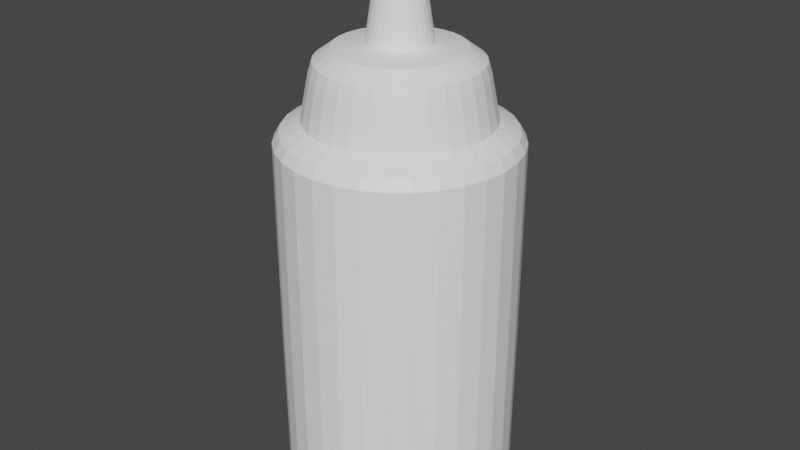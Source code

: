 # Source: BoteCrema.blend  (saved by Blender 2.81.16; exported with 4.5.12 LTS)
import bpy
from mathutils import Matrix  # noqa: F401  (used for matrix-valued properties, if any)

bpy.ops.wm.read_factory_settings(use_empty=True)
scene = bpy.context.scene
scene.name = 'Scene'

# ---- materials (node trees are filled in below, after node groups)
mat_material_002 = bpy.data.materials.new('Material.002')
mat_material_002.use_transparent_shadow = False

# ---- material node trees
mat_material_002.use_nodes = True; mat_material_002.node_tree.nodes.clear()
_N = mat_material_002.node_tree.nodes; _L = mat_material_002.node_tree.links
n0 = _N.new('ShaderNodeOutputMaterial'); n0.name = 'Material Output'; n0.location = (300, 300)
n1 = _N.new('ShaderNodeBsdfPrincipled'); n1.name = 'Principled BSDF'; n1.location = (10, 300)
n1.distribution = 'GGX'
n1.subsurface_method = 'BURLEY'
n1.inputs[0].default_value = (1.0, 1.0, 1.0, 1.0)
n1.inputs[3].default_value = 1.45
n1.inputs[27].default_value = (0.0, 0.0, 0.0, 1.0)
n1.inputs[28].default_value = 1.0
_L.new(n1.outputs[0], n0.inputs[0])
n0.is_active_output = True

# ---- world
world_world = bpy.data.worlds.new('World'); scene.world = world_world
world_world.use_nodes = True; world_world.node_tree.nodes.clear()
_N = world_world.node_tree.nodes; _L = world_world.node_tree.links
n0 = _N.new('ShaderNodeOutputWorld'); n0.name = 'World Output'; n0.location = (300, 300)
n1 = _N.new('ShaderNodeBackground'); n1.name = 'Background'; n1.location = (10, 300)
n1.inputs[0].default_value = (0.05088, 0.05088, 0.05088, 1.0)
_L.new(n1.outputs[0], n0.inputs[0])
n0.is_active_output = True
world_world.color = (0.05088, 0.05088, 0.05088)
world_world.use_sun_shadow = False
world_world.sun_shadow_jitter_overblur = 0.0

# ---- meshes
me_cylinder = bpy.data.meshes.new('Cylinder')
me_cylinder.from_pydata([(5.007e-08, 0.4127, -0.2065), (4.988e-08, 0.4144, 0.5635), (0.08052, 0.4048, -0.2065), (0.08084, 0.4064, 0.5635), (0.158, 0.3813, -0.2065), (0.1586, 0.3828, 0.5635), (0.2293, 0.3432, -0.2065), (0.2302, 0.3445, 0.5635), (0.2919, 0.2919, -0.2065), (0.293, 0.293, 0.5635), (0.3432, 0.2293, -0.2065), (0.3445, 0.2302, 0.5635), (0.3813, 0.158, -0.2065), (0.3828, 0.1586, 0.5635), (0.4048, 0.08052, -0.2065), (0.4064, 0.08084, 0.5635), (0.4127, 2.124e-07, -0.2065), (0.4144, 2.121e-07, 0.5635), (0.4048, -0.08052, -0.2065), (0.4064, -0.08084, 0.5635), (0.3813, -0.158, -0.2065), (0.3828, -0.1586, 0.5635), (0.3432, -0.2293, -0.2065), (0.3445, -0.2302, 0.5635), (0.2919, -0.2919, -0.2065), (0.293, -0.293, 0.5635), (0.2293, -0.3432, -0.2065), (0.2302, -0.3445, 0.5635), (0.158, -0.3813, -0.2065), (0.1586, -0.3828, 0.5635), (0.08052, -0.4048, -0.2065), (0.08084, -0.4064, 0.5635), (-8.442e-08, -0.4127, -0.2065), (-8.513e-08, -0.4144, 0.5635), (-0.08052, -0.4048, -0.2065), (-0.08084, -0.4064, 0.5635), (-0.158, -0.3813, -0.2065), (-0.1586, -0.3828, 0.5635), (-0.2293, -0.3432, -0.2065), (-0.2302, -0.3445, 0.5635), (-0.2919, -0.2919, -0.2065), (-0.293, -0.293, 0.5635), (-0.3432, -0.2293, -0.2065), (-0.3445, -0.2302, 0.5635), (-0.3813, -0.158, -0.2065), (-0.3828, -0.1586, 0.5635), (-0.4048, -0.08052, -0.2065), (-0.4064, -0.08084, 0.5635), (-0.4127, 5.798e-07, -0.2065), (-0.4144, 5.809e-07, 0.5635), (-0.4048, 0.08052, -0.2065), (-0.4064, 0.08084, 0.5635), (-0.3813, 0.158, -0.2065), (-0.3828, 0.1586, 0.5635), (-0.3432, 0.2293, -0.2065), (-0.3445, 0.2302, 0.5635), (-0.2919, 0.2919, -0.2065), (-0.293, 0.293, 0.5635), (-0.2293, 0.3432, -0.2065), (-0.2302, 0.3445, 0.5635), (-0.158, 0.3813, -0.2065), (-0.1586, 0.3828, 0.5635), (-0.08052, 0.4048, -0.2065), (-0.08084, 0.4064, 0.5635), (7.757e-08, 0.4089, -0.6676), (0.07977, 0.4011, -0.6676), (0.1565, 0.3778, -0.6676), (0.2272, 0.34, -0.6676), (0.2891, 0.2891, -0.6676), (0.34, 0.2272, -0.6676), (0.3778, 0.1565, -0.6676), (0.4011, 0.07977, -0.6676), (0.4089, 2.132e-07, -0.6676), (0.4011, -0.07977, -0.6676), (0.3778, -0.1565, -0.6676), (0.34, -0.2272, -0.6676), (0.2891, -0.2891, -0.6676), (0.2272, -0.34, -0.6676), (0.1565, -0.3778, -0.6676), (0.07977, -0.4011, -0.6676), (-5.567e-08, -0.4089, -0.6676), (-0.07977, -0.4011, -0.6676), (-0.1565, -0.3778, -0.6676), (-0.2272, -0.34, -0.6676), (-0.2891, -0.2891, -0.6676), (-0.34, -0.2272, -0.6676), (-0.3778, -0.1565, -0.6676), (-0.4011, -0.07977, -0.6676), (-0.4089, 5.772e-07, -0.6676), (-0.4011, 0.07978, -0.6676), (-0.3778, 0.1565, -0.6676), (-0.34, 0.2272, -0.6676), (-0.2891, 0.2891, -0.6676), (-0.2272, 0.34, -0.6676), (-0.1565, 0.3778, -0.6676), (-0.07977, 0.4011, -0.6676), (8.914e-08, 0.3272, -0.7451), (0.06383, 0.3209, -0.7451), (0.1252, 0.3023, -0.7451), (0.1818, 0.272, -0.7451), (0.2313, 0.2313, -0.7451), (0.272, 0.1818, -0.7451), (0.3023, 0.1252, -0.7451), (0.3209, 0.06383, -0.7451), (0.3272, 2.304e-07, -0.7451), (0.3209, -0.06383, -0.7451), (0.3023, -0.1252, -0.7451), (0.272, -0.1818, -0.7451), (0.2313, -0.2313, -0.7451), (0.1818, -0.272, -0.7451), (0.1252, -0.3023, -0.7451), (0.06383, -0.3209, -0.7451), (-1.746e-08, -0.3272, -0.7451), (-0.06383, -0.3209, -0.7451), (-0.1252, -0.3023, -0.7451), (-0.1818, -0.272, -0.7451), (-0.2313, -0.2313, -0.7451), (-0.272, -0.1818, -0.7451), (-0.3023, -0.1252, -0.7451), (-0.3209, -0.06383, -0.7451), (-0.3272, 5.216e-07, -0.7451), (-0.3209, 0.06383, -0.7451), (-0.3023, 0.1252, -0.7451), (-0.272, 0.1818, -0.7451), (-0.2313, 0.2313, -0.7451), (-0.1818, 0.272, -0.7451), (-0.1252, 0.3023, -0.7451), (-0.06383, 0.3209, -0.7451), (0.06277, 0.3156, 0.6369), (6.255e-08, 0.3218, 0.6369), (0.1231, 0.2973, 0.6369), (0.1788, 0.2675, 0.6369), (0.2275, 0.2275, 0.6369), (0.2675, 0.1788, 0.6369), (0.2973, 0.1231, 0.6369), (0.3156, 0.06277, 0.6369), (0.3218, 2.322e-07, 0.6369), (0.3156, -0.06277, 0.6369), (0.2973, -0.1231, 0.6369), (0.2675, -0.1788, 0.6369), (0.2275, -0.2275, 0.6369), (0.1788, -0.2675, 0.6369), (0.1231, -0.2973, 0.6369), (0.06277, -0.3156, 0.6369), (-4.229e-08, -0.3218, 0.6369), (-0.06277, -0.3156, 0.6369), (-0.1231, -0.2973, 0.6369), (-0.1788, -0.2675, 0.6369), (-0.2275, -0.2275, 0.6369), (-0.2675, -0.1788, 0.6369), (-0.2973, -0.1231, 0.6369), (-0.3156, -0.06277, 0.6369), (-0.3218, 5.186e-07, 0.6369), (-0.3156, 0.06277, 0.6369), (-0.2973, 0.1231, 0.6369), (-0.2675, 0.1788, 0.6369), (-0.2275, 0.2275, 0.6369), (-0.1788, 0.2675, 0.6369), (-0.1231, 0.2973, 0.6369), (-0.06277, 0.3156, 0.6369), (0.05684, 0.2858, 0.7924), (7.096e-08, 0.2914, 0.7924), (0.1115, 0.2692, 0.7924), (0.1619, 0.2423, 0.7924), (0.206, 0.206, 0.7924), (0.2423, 0.1619, 0.7924), (0.2692, 0.1115, 0.7924), (0.2858, 0.05684, 0.7924), (0.2914, 2.395e-07, 0.7924), (0.2858, -0.05684, 0.7924), (0.2692, -0.1115, 0.7924), (0.2423, -0.1619, 0.7924), (0.206, -0.206, 0.7924), (0.1619, -0.2423, 0.7924), (0.1115, -0.2692, 0.7924), (0.05684, -0.2858, 0.7924), (-2.398e-08, -0.2914, 0.7924), (-0.05684, -0.2858, 0.7924), (-0.1115, -0.2692, 0.7924), (-0.1619, -0.2423, 0.7924), (-0.206, -0.206, 0.7924), (-0.2423, -0.1619, 0.7924), (-0.2692, -0.1115, 0.7924), (-0.2858, -0.05684, 0.7924), (-0.2914, 4.988e-07, 0.7924), (-0.2858, 0.05684, 0.7924), (-0.2692, 0.1115, 0.7924), (-0.2423, 0.1619, 0.7924), (-0.206, 0.206, 0.7924), (-0.1619, 0.2423, 0.7924), (-0.1115, 0.2692, 0.7924), (-0.05684, 0.2858, 0.7924), (0.04307, 0.2166, 0.875), (9.441e-08, 0.2208, 0.875), (0.08449, 0.204, 0.875), (0.1227, 0.1836, 0.875), (0.1561, 0.1561, 0.875), (0.1836, 0.1227, 0.875), (0.204, 0.08449, 0.875), (0.2166, 0.04308, 0.875), (0.2208, 2.576e-07, 0.875), (0.2166, -0.04307, 0.875), (0.204, -0.08449, 0.875), (0.1836, -0.1227, 0.875), (0.1561, -0.1561, 0.875), (0.1227, -0.1836, 0.875), (0.08449, -0.204, 0.875), (0.04307, -0.2166, 0.875), (2.247e-08, -0.2208, 0.875), (-0.04307, -0.2166, 0.875), (-0.08449, -0.204, 0.875), (-0.1227, -0.1836, 0.875), (-0.1561, -0.1561, 0.875), (-0.1836, -0.1227, 0.875), (-0.204, -0.08449, 0.875), (-0.2166, -0.04307, 0.875), (-0.2208, 4.541e-07, 0.875), (-0.2166, 0.04308, 0.875), (-0.204, 0.08449, 0.875), (-0.1836, 0.1227, 0.875), (-0.1561, 0.1561, 0.875), (-0.1227, 0.1836, 0.875), (-0.08449, 0.204, 0.875), (-0.04307, 0.2166, 0.875), (0.0766, 0.3851, 0.6002), (0.1503, 0.3628, 0.6002), (0.3628, -0.1503, 0.6002), (0.3265, -0.2181, 0.6002), (-0.2181, -0.3265, 0.6002), (-0.2776, -0.2776, 0.6002), (-0.2776, 0.2776, 0.6002), (-0.2181, 0.3265, 0.6002), (0.3628, 0.1503, 0.6002), (0.3851, 0.0766, 0.6002), (0.0766, -0.3851, 0.6002), (-7.384e-08, -0.3926, 0.6002), (-0.3926, 5.659e-07, 0.6002), (-0.3851, 0.0766, 0.6002), (0.2181, 0.3265, 0.6002), (0.2776, -0.2776, 0.6002), (-0.3265, -0.2181, 0.6002), (-0.1503, 0.3628, 0.6002), (0.3926, 2.164e-07, 0.6002), (-0.0766, -0.3851, 0.6002), (-0.3628, 0.1503, 0.6002), (0.2776, 0.2776, 0.6002), (0.2181, -0.3265, 0.6002), (-0.3628, -0.1503, 0.6002), (-0.0766, 0.3851, 0.6002), (0.3851, -0.0766, 0.6002), (-0.1503, -0.3628, 0.6002), (-0.3265, 0.2181, 0.6002), (0.3265, 0.2181, 0.6002), (0.1503, -0.3628, 0.6002), (-0.3851, -0.0766, 0.6002), (5.41e-08, 0.3926, 0.6002), (-0.2732, 0.05434, 0.8337), (-0.2573, 0.1066, 0.8337), (0.1969, -0.1969, 0.8337), (0.1547, -0.2316, 0.8337), (-0.2316, 0.1547, 0.8337), (0.1066, -0.2573, 0.8337), (8.107e-08, 0.2785, 0.8337), (0.05434, 0.2732, 0.8337), (-0.1969, 0.1969, 0.8337), (0.05434, -0.2732, 0.8337), (0.1066, 0.2573, 0.8337), (-0.1547, 0.2316, 0.8337), (-9.681e-09, -0.2785, 0.8337), (0.1547, 0.2316, 0.8337), (-0.1066, 0.2573, 0.8337), (-0.05434, -0.2732, 0.8337), (0.1969, 0.1969, 0.8337), (-0.05434, 0.2732, 0.8337), (-0.1066, -0.2573, 0.8337), (0.2316, 0.1547, 0.8337), (-0.1547, -0.2316, 0.8337), (0.2573, 0.1066, 0.8337), (-0.1969, -0.1969, 0.8337), (0.2732, 0.05434, 0.8337), (-0.2316, -0.1547, 0.8337), (0.2785, 2.428e-07, 0.8337), (-0.2573, -0.1066, 0.8337), (0.2732, -0.05434, 0.8337), (-0.2732, -0.05434, 0.8337), (0.2573, -0.1066, 0.8337), (-0.2785, 4.907e-07, 0.8337), (0.2316, -0.1547, 0.8337), (0.02163, 0.1088, 0.8901), (1.071e-07, 0.1109, 0.8901), (0.04243, 0.1024, 0.8901), (0.0616, 0.0922, 0.8901), (0.07841, 0.07841, 0.8901), (0.0922, 0.0616, 0.8901), (0.1024, 0.04243, 0.8901), (0.1088, 0.02163, 0.8901), (0.1109, 2.896e-07, 0.8901), (0.1088, -0.02163, 0.8901), (0.1024, -0.04243, 0.8901), (0.0922, -0.0616, 0.8901), (0.07841, -0.07841, 0.8901), (0.0616, -0.0922, 0.8901), (0.04243, -0.1024, 0.8901), (0.02163, -0.1088, 0.8901), (7.095e-08, -0.1109, 0.8901), (-0.02163, -0.1088, 0.8901), (-0.04243, -0.1024, 0.8901), (-0.0616, -0.0922, 0.8901), (-0.07841, -0.07841, 0.8901), (-0.0922, -0.0616, 0.8901), (-0.1024, -0.04243, 0.8901), (-0.1088, -0.02163, 0.8901), (-0.1109, 3.883e-07, 0.8901), (-0.1088, 0.02163, 0.8901), (-0.1024, 0.04243, 0.8901), (-0.0922, 0.0616, 0.8901), (-0.07841, 0.07841, 0.8901), (-0.0616, 0.0922, 0.8901), (-0.04243, 0.1024, 0.8901), (-0.02163, 0.1088, 0.8901), (0.01216, 0.06111, 1.214), (-2.92e-08, 0.06231, 1.214), (0.02384, 0.05757, 1.214), (0.03462, 0.05181, 1.214), (0.04406, 0.04406, 1.214), (0.05181, 0.03462, 1.214), (0.05757, 0.02384, 1.214), (0.06111, 0.01216, 1.214), (0.06231, 3.02e-07, 1.214), (0.06111, -0.01216, 1.214), (0.05757, -0.02384, 1.214), (0.05181, -0.03462, 1.214), (0.04406, -0.04406, 1.214), (0.03462, -0.05181, 1.214), (0.02384, -0.05756, 1.214), (0.01216, -0.06111, 1.214), (-4.95e-08, -0.06231, 1.214), (-0.01216, -0.06111, 1.214), (-0.02384, -0.05756, 1.214), (-0.03462, -0.05181, 1.214), (-0.04406, -0.04406, 1.214), (-0.05181, -0.03462, 1.214), (-0.05757, -0.02384, 1.214), (-0.06111, -0.01216, 1.214), (-0.06231, 3.575e-07, 1.214), (-0.06111, 0.01216, 1.214), (-0.05757, 0.02384, 1.214), (-0.05181, 0.03462, 1.214), (-0.04406, 0.04406, 1.214), (-0.03462, 0.05181, 1.214), (-0.02384, 0.05757, 1.214), (-0.01216, 0.06111, 1.214), (0.009198, 0.04624, 1.241), (-1.944e-08, 0.04715, 1.241), (0.01804, 0.04356, 1.241), (0.02619, 0.0392, 1.241), (0.03334, 0.03334, 1.241), (0.0392, 0.02619, 1.241), (0.04356, 0.01804, 1.241), (0.04624, 0.009198, 1.241), (0.04715, 3.052e-07, 1.241), (0.04624, -0.009197, 1.241), (0.04356, -0.01804, 1.241), (0.0392, -0.02619, 1.241), (0.03334, -0.03334, 1.241), (0.02619, -0.0392, 1.241), (0.01804, -0.04356, 1.241), (0.009198, -0.04624, 1.241), (-3.481e-08, -0.04715, 1.241), (-0.009198, -0.04624, 1.241), (-0.01804, -0.04356, 1.241), (-0.02619, -0.0392, 1.241), (-0.03334, -0.03334, 1.241), (-0.0392, -0.02619, 1.241), (-0.04356, -0.01804, 1.241), (-0.04624, -0.009197, 1.241), (-0.04715, 3.472e-07, 1.241), (-0.04624, 0.009198, 1.241), (-0.04356, 0.01804, 1.241), (-0.0392, 0.02619, 1.241), (-0.03334, 0.03334, 1.241), (-0.02619, 0.0392, 1.241), (-0.01804, 0.04356, 1.241), (-0.009198, 0.04624, 1.241), (0.00285, 0.01433, 1.241), (-1.58e-08, 0.01461, 1.241), (0.005591, 0.0135, 1.241), (0.008117, 0.01215, 1.241), (0.01033, 0.01033, 1.241), (0.01215, 0.008117, 1.241), (0.0135, 0.005591, 1.241), (0.01433, 0.00285, 1.241), (0.01461, 3.126e-07, 1.241), (0.01433, -0.00285, 1.241), (0.0135, -0.00559, 1.241), (0.01215, -0.008116, 1.241), (0.01033, -0.01033, 1.241), (0.008117, -0.01215, 1.241), (0.005591, -0.0135, 1.241), (0.00285, -0.01433, 1.241), (-2.056e-08, -0.01461, 1.241), (-0.00285, -0.01433, 1.241), (-0.005591, -0.0135, 1.241), (-0.008117, -0.01215, 1.241), (-0.01033, -0.01033, 1.241), (-0.01215, -0.008116, 1.241), (-0.0135, -0.00559, 1.241), (-0.01433, -0.00285, 1.241), (-0.01461, 3.256e-07, 1.241), (-0.01433, 0.00285, 1.241), (-0.0135, 0.005591, 1.241), (-0.01215, 0.008117, 1.241), (-0.01033, 0.01033, 1.241), (-0.008117, 0.01215, 1.241), (-0.005591, 0.0135, 1.241), (-0.00285, 0.01433, 1.241)], [], [(0, 1, 3, 2), (2, 3, 5, 4), (4, 5, 7, 6), (6, 7, 9, 8), (8, 9, 11, 10), (10, 11, 13, 12), (12, 13, 15, 14), (14, 15, 17, 16), (16, 17, 19, 18), (18, 19, 21, 20), (20, 21, 23, 22), (22, 23, 25, 24), (24, 25, 27, 26), (26, 27, 29, 28), (28, 29, 31, 30), (30, 31, 33, 32), (32, 33, 35, 34), (34, 35, 37, 36), (36, 37, 39, 38), (38, 39, 41, 40), (40, 41, 43, 42), (42, 43, 45, 44), (44, 45, 47, 46), (46, 47, 49, 48), (48, 49, 51, 50), (50, 51, 53, 52), (52, 53, 55, 54), (54, 55, 57, 56), (56, 57, 59, 58), (58, 59, 61, 60), (225, 224, 128, 130), (60, 61, 63, 62), (62, 63, 1, 0), (38, 40, 84, 83), (93, 94, 126, 125), (56, 58, 93, 92), (12, 14, 71, 70), (30, 32, 80, 79), (48, 50, 89, 88), (4, 6, 67, 66), (22, 24, 76, 75), (40, 42, 85, 84), (58, 60, 94, 93), (14, 16, 72, 71), (32, 34, 81, 80), (50, 52, 90, 89), (6, 8, 68, 67), (24, 26, 77, 76), (42, 44, 86, 85), (60, 62, 95, 94), (16, 18, 73, 72), (34, 36, 82, 81), (52, 54, 91, 90), (8, 10, 69, 68), (26, 28, 78, 77), (44, 46, 87, 86), (0, 2, 65, 64), (62, 0, 64, 95), (18, 20, 74, 73), (36, 38, 83, 82), (54, 56, 92, 91), (10, 12, 70, 69), (28, 30, 79, 78), (46, 48, 88, 87), (2, 4, 66, 65), (20, 22, 75, 74), (96, 97, 98, 99, 100, 101, 102, 103, 104, 105, 106, 107, 108, 109, 110, 111, 112, 113, 114, 115, 116, 117, 118, 119, 120, 121, 122, 123, 124, 125, 126, 127), (80, 81, 113, 112), (67, 68, 100, 99), (94, 95, 127, 126), (81, 82, 114, 113), (68, 69, 101, 100), (95, 64, 96, 127), (82, 83, 115, 114), (69, 70, 102, 101), (83, 84, 116, 115), (70, 71, 103, 102), (84, 85, 117, 116), (71, 72, 104, 103), (85, 86, 118, 117), (72, 73, 105, 104), (86, 87, 119, 118), (73, 74, 106, 105), (87, 88, 120, 119), (74, 75, 107, 106), (88, 89, 121, 120), (75, 76, 108, 107), (89, 90, 122, 121), (76, 77, 109, 108), (90, 91, 123, 122), (77, 78, 110, 109), (64, 65, 97, 96), (91, 92, 124, 123), (78, 79, 111, 110), (65, 66, 98, 97), (92, 93, 125, 124), (79, 80, 112, 111), (66, 67, 99, 98), (151, 150, 182, 183), (227, 226, 138, 139), (229, 228, 147, 148), (231, 230, 156, 157), (233, 232, 134, 135), (235, 234, 143, 144), (237, 236, 152, 153), (238, 225, 130, 131), (239, 227, 139, 140), (240, 229, 148, 149), (241, 231, 157, 158), (242, 233, 135, 136), (243, 235, 144, 145), (244, 237, 153, 154), (245, 238, 131, 132), (246, 239, 140, 141), (247, 240, 149, 150), (248, 241, 158, 159), (249, 242, 136, 137), (250, 243, 145, 146), (251, 244, 154, 155), (252, 245, 132, 133), (253, 246, 141, 142), (254, 247, 150, 151), (224, 255, 129, 128), (255, 248, 159, 129), (226, 249, 137, 138), (228, 250, 146, 147), (230, 251, 155, 156), (232, 252, 133, 134), (234, 253, 142, 143), (236, 254, 151, 152), (257, 256, 217, 218), (138, 137, 169, 170), (152, 151, 183, 184), (139, 138, 170, 171), (153, 152, 184, 185), (140, 139, 171, 172), (154, 153, 185, 186), (141, 140, 172, 173), (155, 154, 186, 187), (142, 141, 173, 174), (128, 129, 161, 160), (156, 155, 187, 188), (143, 142, 174, 175), (130, 128, 160, 162), (157, 156, 188, 189), (144, 143, 175, 176), (131, 130, 162, 163), (158, 157, 189, 190), (145, 144, 176, 177), (132, 131, 163, 164), (159, 158, 190, 191), (146, 145, 177, 178), (133, 132, 164, 165), (129, 159, 191, 161), (147, 146, 178, 179), (134, 133, 165, 166), (148, 147, 179, 180), (135, 134, 166, 167), (149, 148, 180, 181), (136, 135, 167, 168), (150, 149, 181, 182), (137, 136, 168, 169), (194, 192, 288, 290), (259, 258, 204, 205), (260, 257, 218, 219), (261, 259, 205, 206), (263, 262, 193, 192), (264, 260, 219, 220), (265, 261, 206, 207), (266, 263, 192, 194), (267, 264, 220, 221), (268, 265, 207, 208), (269, 266, 194, 195), (270, 267, 221, 222), (271, 268, 208, 209), (272, 269, 195, 196), (273, 270, 222, 223), (274, 271, 209, 210), (275, 272, 196, 197), (262, 273, 223, 193), (276, 274, 210, 211), (277, 275, 197, 198), (278, 276, 211, 212), (279, 277, 198, 199), (280, 278, 212, 213), (281, 279, 199, 200), (282, 280, 213, 214), (283, 281, 200, 201), (284, 282, 214, 215), (285, 283, 201, 202), (286, 284, 215, 216), (287, 285, 202, 203), (256, 286, 216, 217), (258, 287, 203, 204), (49, 47, 254, 236), (31, 29, 253, 234), (13, 11, 252, 232), (57, 55, 251, 230), (39, 37, 250, 228), (21, 19, 249, 226), (1, 63, 248, 255), (3, 1, 255, 224), (47, 45, 247, 254), (29, 27, 246, 253), (11, 9, 245, 252), (55, 53, 244, 251), (37, 35, 243, 250), (19, 17, 242, 249), (63, 61, 241, 248), (45, 43, 240, 247), (27, 25, 239, 246), (9, 7, 238, 245), (53, 51, 237, 244), (35, 33, 235, 243), (17, 15, 233, 242), (61, 59, 231, 241), (43, 41, 229, 240), (25, 23, 227, 239), (7, 5, 225, 238), (51, 49, 236, 237), (33, 31, 234, 235), (15, 13, 232, 233), (59, 57, 230, 231), (41, 39, 228, 229), (23, 21, 226, 227), (5, 3, 224, 225), (236, 254, 247, 240, 229, 228, 250, 243, 235, 234, 253, 246, 239, 227, 226, 249, 242, 233, 232, 252, 245, 238, 225, 224, 255, 248, 241, 231, 230, 251, 244, 237), (172, 171, 287, 258), (185, 184, 286, 256), (171, 170, 285, 287), (184, 183, 284, 286), (170, 169, 283, 285), (183, 182, 282, 284), (169, 168, 281, 283), (182, 181, 280, 282), (168, 167, 279, 281), (181, 180, 278, 280), (167, 166, 277, 279), (180, 179, 276, 278), (166, 165, 275, 277), (179, 178, 274, 276), (161, 191, 273, 262), (165, 164, 272, 275), (178, 177, 271, 274), (191, 190, 270, 273), (164, 163, 269, 272), (177, 176, 268, 271), (190, 189, 267, 270), (163, 162, 266, 269), (176, 175, 265, 268), (189, 188, 264, 267), (162, 160, 263, 266), (175, 174, 261, 265), (188, 187, 260, 264), (160, 161, 262, 263), (174, 173, 259, 261), (187, 186, 257, 260), (173, 172, 258, 259), (186, 185, 256, 257), (299, 298, 330, 331), (221, 220, 316, 317), (208, 207, 303, 304), (195, 194, 290, 291), (222, 221, 317, 318), (209, 208, 304, 305), (196, 195, 291, 292), (223, 222, 318, 319), (210, 209, 305, 306), (197, 196, 292, 293), (193, 223, 319, 289), (211, 210, 306, 307), (198, 197, 293, 294), (212, 211, 307, 308), (199, 198, 294, 295), (213, 212, 308, 309), (200, 199, 295, 296), (214, 213, 309, 310), (201, 200, 296, 297), (215, 214, 310, 311), (202, 201, 297, 298), (216, 215, 311, 312), (203, 202, 298, 299), (217, 216, 312, 313), (204, 203, 299, 300), (218, 217, 313, 314), (205, 204, 300, 301), (219, 218, 314, 315), (206, 205, 301, 302), (192, 193, 289, 288), (220, 219, 315, 316), (207, 206, 302, 303), (334, 333, 365, 366), (313, 312, 344, 345), (300, 299, 331, 332), (314, 313, 345, 346), (301, 300, 332, 333), (315, 314, 346, 347), (302, 301, 333, 334), (288, 289, 321, 320), (316, 315, 347, 348), (303, 302, 334, 335), (290, 288, 320, 322), (317, 316, 348, 349), (304, 303, 335, 336), (291, 290, 322, 323), (318, 317, 349, 350), (305, 304, 336, 337), (292, 291, 323, 324), (319, 318, 350, 351), (306, 305, 337, 338), (293, 292, 324, 325), (289, 319, 351, 321), (307, 306, 338, 339), (294, 293, 325, 326), (308, 307, 339, 340), (295, 294, 326, 327), (309, 308, 340, 341), (296, 295, 327, 328), (310, 309, 341, 342), (297, 296, 328, 329), (311, 310, 342, 343), (298, 297, 329, 330), (312, 311, 343, 344), (369, 368, 400, 401), (320, 321, 353, 352), (348, 347, 379, 380), (335, 334, 366, 367), (322, 320, 352, 354), (349, 348, 380, 381), (336, 335, 367, 368), (323, 322, 354, 355), (350, 349, 381, 382), (337, 336, 368, 369), (324, 323, 355, 356), (351, 350, 382, 383), (338, 337, 369, 370), (325, 324, 356, 357), (321, 351, 383, 353), (339, 338, 370, 371), (326, 325, 357, 358), (340, 339, 371, 372), (327, 326, 358, 359), (341, 340, 372, 373), (328, 327, 359, 360), (342, 341, 373, 374), (329, 328, 360, 361), (343, 342, 374, 375), (330, 329, 361, 362), (344, 343, 375, 376), (331, 330, 362, 363), (345, 344, 376, 377), (332, 331, 363, 364), (346, 345, 377, 378), (333, 332, 364, 365), (347, 346, 378, 379), (384, 385, 415, 414, 413, 412, 411, 410, 409, 408, 407, 406, 405, 404, 403, 402, 401, 400, 399, 398, 397, 396, 395, 394, 393, 392, 391, 390, 389, 388, 387, 386), (356, 355, 387, 388), (383, 382, 414, 415), (370, 369, 401, 402), (357, 356, 388, 389), (353, 383, 415, 385), (371, 370, 402, 403), (358, 357, 389, 390), (372, 371, 403, 404), (359, 358, 390, 391), (373, 372, 404, 405), (360, 359, 391, 392), (374, 373, 405, 406), (361, 360, 392, 393), (375, 374, 406, 407), (362, 361, 393, 394), (376, 375, 407, 408), (363, 362, 394, 395), (377, 376, 408, 409), (364, 363, 395, 396), (378, 377, 409, 410), (365, 364, 396, 397), (379, 378, 410, 411), (366, 365, 397, 398), (352, 353, 385, 384), (380, 379, 411, 412), (367, 366, 398, 399), (354, 352, 384, 386), (381, 380, 412, 413), (368, 367, 399, 400), (355, 354, 386, 387), (382, 381, 413, 414)])
_uv = me_cylinder.uv_layers.new(name='UVMap')
_uv.uv.foreach_set('vector', [1.0, 0.5, 1.0, 1.0, 0.9688, 1.0, 0.9688, 0.5, 0.9688, 0.5, 0.9688, 1.0, 0.9375, 1.0, 0.9375, 0.5, 0.9375, 0.5, 0.9375, 1.0, 0.9062, 1.0, 0.9062, 0.5, 0.9062, 0.5, 0.9062, 1.0, 0.875, 1.0, 0.875, 0.5, 0.875, 0.5, 0.875, 1.0, 0.8438, 1.0, 0.8438, 0.5, 0.8438, 0.5, 0.8438, 1.0, 0.8125, 1.0, 0.8125, 0.5, 0.8125, 0.5, 0.8125, 1.0, 0.7812, 1.0, 0.7812, 0.5, 0.7812, 0.5, 0.7812, 1.0, 0.75, 1.0, 0.75, 0.5, 0.75, 0.5, 0.75, 1.0, 0.7188, 1.0, 0.7188, 0.5, 0.7188, 0.5, 0.7188, 1.0, 0.6875, 1.0, 0.6875, 0.5, 0.6875, 0.5, 0.6875, 1.0, 0.6562, 1.0, 0.6562, 0.5, 0.6562, 0.5, 0.6562, 1.0, 0.625, 1.0, 0.625, 0.5, 0.625, 0.5, 0.625, 1.0, 0.5938, 1.0, 0.5938, 0.5, 0.5938, 0.5, 0.5938, 1.0, 0.5625, 1.0, 0.5625, 0.5, 0.5625, 0.5, 0.5625, 1.0, 0.5312, 1.0, 0.5312, 0.5, 0.5312, 0.5, 0.5312, 1.0, 0.5, 1.0, 0.5, 0.5, 0.5, 0.5, 0.5, 1.0, 0.4688, 1.0, 0.4688, 0.5, 0.4688, 0.5, 0.4688, 1.0, 0.4375, 1.0, 0.4375, 0.5, 0.4375, 0.5, 0.4375, 1.0, 0.4062, 1.0, 0.4062, 0.5, 0.4062, 0.5, 0.4062, 1.0, 0.375, 1.0, 0.375, 0.5, 0.375, 0.5, 0.375, 1.0, 0.3438, 1.0, 0.3438, 0.5, 0.3438, 0.5, 0.3438, 1.0, 0.3125, 1.0, 0.3125, 0.5, 0.3125, 0.5, 0.3125, 1.0, 0.2812, 1.0, 0.2812, 0.5, 0.2812, 0.5, 0.2812, 1.0, 0.25, 1.0, 0.25, 0.5, 0.25, 0.5, 0.25, 1.0, 0.2188, 1.0, 0.2188, 0.5, 0.2188, 0.5, 0.2188, 1.0, 0.1875, 1.0, 0.1875, 0.5, 0.1875, 0.5, 0.1875, 1.0, 0.1562, 1.0, 0.1562, 0.5, 0.1562, 0.5, 0.1562, 1.0, 0.125, 1.0, 0.125, 0.5, 0.125, 0.5, 0.125, 1.0, 0.09375, 1.0, 0.09375, 0.5, 0.09375, 0.5, 0.09375, 1.0, 0.0625, 1.0, 0.0625, 0.5, 0.9375, 1.0, 0.9688, 1.0, 0.9688, 1.0, 0.9375, 1.0, 0.0625, 0.5, 0.0625, 1.0, 0.03125, 1.0, 0.03125, 0.5, 0.03125, 0.5, 0.03125, 1.0, 0.0, 1.0, 0.0, 0.5, 0.4062, 0.5, 0.375, 0.5, 0.375, 0.5, 0.4062, 0.5, 0.09375, 0.5, 0.0625, 0.5, 0.0625, 0.5, 0.09375, 0.5, 0.125, 0.5, 0.09375, 0.5, 0.09375, 0.5, 0.125, 0.5, 0.8125, 0.5, 0.7812, 0.5, 0.7812, 0.5, 0.8125, 0.5, 0.5312, 0.5, 0.5, 0.5, 0.5, 0.5, 0.5312, 0.5, 0.25, 0.5, 0.2188, 0.5, 0.2188, 0.5, 0.25, 0.5, 0.9375, 0.5, 0.9062, 0.5, 0.9062, 0.5, 0.9375, 0.5, 0.6562, 0.5, 0.625, 0.5, 0.625, 0.5, 0.6562, 0.5, 0.375, 0.5, 0.3438, 0.5, 0.3438, 0.5, 0.375, 0.5, 0.09375, 0.5, 0.0625, 0.5, 0.0625, 0.5, 0.09375, 0.5, 0.7812, 0.5, 0.75, 0.5, 0.75, 0.5, 0.7812, 0.5, 0.5, 0.5, 0.4688, 0.5, 0.4688, 0.5, 0.5, 0.5, 0.2188, 0.5, 0.1875, 0.5, 0.1875, 0.5, 0.2188, 0.5, 0.9062, 0.5, 0.875, 0.5, 0.875, 0.5, 0.9062, 0.5, 0.625, 0.5, 0.5938, 0.5, 0.5938, 0.5, 0.625, 0.5, 0.3438, 0.5, 0.3125, 0.5, 0.3125, 0.5, 0.3438, 0.5, 0.0625, 0.5, 0.03125, 0.5, 0.03125, 0.5, 0.0625, 0.5, 0.75, 0.5, 0.7188, 0.5, 0.7188, 0.5, 0.75, 0.5, 0.4688, 0.5, 0.4375, 0.5, 0.4375, 0.5, 0.4688, 0.5, 0.1875, 0.5, 0.1562, 0.5, 0.1562, 0.5, 0.1875, 0.5, 0.875, 0.5, 0.8438, 0.5, 0.8438, 0.5, 0.875, 0.5, 0.5938, 0.5, 0.5625, 0.5, 0.5625, 0.5, 0.5938, 0.5, 0.3125, 0.5, 0.2812, 0.5, 0.2812, 0.5, 0.3125, 0.5, 1.0, 0.5, 0.9688, 0.5, 0.9688, 0.5, 1.0, 0.5, 0.03125, 0.5, 0.0, 0.5, 0.0, 0.5, 0.03125, 0.5, 0.7188, 0.5, 0.6875, 0.5, 0.6875, 0.5, 0.7188, 0.5, 0.4375, 0.5, 0.4062, 0.5, 0.4062, 0.5, 0.4375, 0.5, 0.1562, 0.5, 0.125, 0.5, 0.125, 0.5, 0.1562, 0.5, 0.8438, 0.5, 0.8125, 0.5, 0.8125, 0.5, 0.8438, 0.5, 0.5625, 0.5, 0.5312, 0.5, 0.5312, 0.5, 0.5625, 0.5, 0.2812, 0.5, 0.25, 0.5, 0.25, 0.5, 0.2812, 0.5, 0.9688, 0.5, 0.9375, 0.5, 0.9375, 0.5, 0.9688, 0.5, 0.6875, 0.5, 0.6562, 0.5, 0.6562, 0.5, 0.6875, 0.5, 0.75, 0.49, 0.7968, 0.4854, 0.8418, 0.4717, 0.8833, 0.4496, 0.9197, 0.4197, 0.9496, 0.3833, 0.9717, 0.3418, 0.9854, 0.2968, 0.99, 0.25, 0.9854, 0.2032, 0.9717, 0.1582, 0.9496, 0.1167, 0.9197, 0.08029, 0.8833, 0.05045, 0.8418, 0.02827, 0.7968, 0.01461, 0.75, 0.01, 0.7032, 0.01461, 0.6582, 0.02827, 0.6167, 0.05045, 0.5803, 0.08029, 0.5504, 0.1167, 0.5283, 0.1582, 0.5146, 0.2032, 0.51, 0.25, 0.5146, 0.2968, 0.5283, 0.3418, 0.5504, 0.3833, 0.5803, 0.4197, 0.6167, 0.4496, 0.6582, 0.4717, 0.7032, 0.4854, 0.5, 0.5, 0.4688, 0.5, 0.4688, 0.5, 0.5, 0.5, 0.9062, 0.5, 0.875, 0.5, 0.875, 0.5, 0.9062, 0.5, 0.0625, 0.5, 0.03125, 0.5, 0.03125, 0.5, 0.0625, 0.5, 0.4688, 0.5, 0.4375, 0.5, 0.4375, 0.5, 0.4688, 0.5, 0.875, 0.5, 0.8438, 0.5, 0.8438, 0.5, 0.875, 0.5, 0.03125, 0.5, 0.0, 0.5, 0.0, 0.5, 0.03125, 0.5, 0.4375, 0.5, 0.4062, 0.5, 0.4062, 0.5, 0.4375, 0.5, 0.8438, 0.5, 0.8125, 0.5, 0.8125, 0.5, 0.8438, 0.5, 0.4062, 0.5, 0.375, 0.5, 0.375, 0.5, 0.4062, 0.5, 0.8125, 0.5, 0.7812, 0.5, 0.7812, 0.5, 0.8125, 0.5, 0.375, 0.5, 0.3438, 0.5, 0.3438, 0.5, 0.375, 0.5, 0.7812, 0.5, 0.75, 0.5, 0.75, 0.5, 0.7812, 0.5, 0.3438, 0.5, 0.3125, 0.5, 0.3125, 0.5, 0.3438, 0.5, 0.75, 0.5, 0.7188, 0.5, 0.7188, 0.5, 0.75, 0.5, 0.3125, 0.5, 0.2812, 0.5, 0.2812, 0.5, 0.3125, 0.5, 0.7188, 0.5, 0.6875, 0.5, 0.6875, 0.5, 0.7188, 0.5, 0.2812, 0.5, 0.25, 0.5, 0.25, 0.5, 0.2812, 0.5, 0.6875, 0.5, 0.6562, 0.5, 0.6562, 0.5, 0.6875, 0.5, 0.25, 0.5, 0.2188, 0.5, 0.2188, 0.5, 0.25, 0.5, 0.6562, 0.5, 0.625, 0.5, 0.625, 0.5, 0.6562, 0.5, 0.2188, 0.5, 0.1875, 0.5, 0.1875, 0.5, 0.2188, 0.5, 0.625, 0.5, 0.5938, 0.5, 0.5938, 0.5, 0.625, 0.5, 0.1875, 0.5, 0.1562, 0.5, 0.1562, 0.5, 0.1875, 0.5, 0.5938, 0.5, 0.5625, 0.5, 0.5625, 0.5, 0.5938, 0.5, 1.0, 0.5, 0.9688, 0.5, 0.9688, 0.5, 1.0, 0.5, 0.1562, 0.5, 0.125, 0.5, 0.125, 0.5, 0.1562, 0.5, 0.5625, 0.5, 0.5312, 0.5, 0.5312, 0.5, 0.5625, 0.5, 0.9688, 0.5, 0.9375, 0.5, 0.9375, 0.5, 0.9688, 0.5, 0.125, 0.5, 0.09375, 0.5, 0.09375, 0.5, 0.125, 0.5, 0.5312, 0.5, 0.5, 0.5, 0.5, 0.5, 0.5312, 0.5, 0.9375, 0.5, 0.9062, 0.5, 0.9062, 0.5, 0.9375, 0.5, 0.2812, 1.0, 0.3125, 1.0, 0.3125, 1.0, 0.2812, 1.0, 0.6562, 1.0, 0.6875, 1.0, 0.6875, 1.0, 0.6562, 1.0, 0.375, 1.0, 0.4062, 1.0, 0.4062, 1.0, 0.375, 1.0, 0.09375, 1.0, 0.125, 1.0, 0.125, 1.0, 0.09375, 1.0, 0.7812, 1.0, 0.8125, 1.0, 0.8125, 1.0, 0.7812, 1.0, 0.5, 1.0, 0.5312, 1.0, 0.5312, 1.0, 0.5, 1.0, 0.2187, 1.0, 0.25, 1.0, 0.25, 1.0, 0.2188, 1.0, 0.9062, 1.0, 0.9375, 1.0, 0.9375, 1.0, 0.9062, 1.0, 0.625, 1.0, 0.6562, 1.0, 0.6562, 1.0, 0.625, 1.0, 0.3438, 1.0, 0.375, 1.0, 0.375, 1.0, 0.3438, 1.0, 0.0625, 1.0, 0.09375, 1.0, 0.09375, 1.0, 0.0625, 1.0, 0.75, 1.0, 0.7812, 1.0, 0.7812, 1.0, 0.75, 1.0, 0.4688, 1.0, 0.5, 1.0, 0.5, 1.0, 0.4688, 1.0, 0.1875, 1.0, 0.2187, 1.0, 0.2188, 1.0, 0.1875, 1.0, 0.875, 1.0, 0.9062, 1.0, 0.9062, 1.0, 0.875, 1.0, 0.5938, 1.0, 0.625, 1.0, 0.625, 1.0, 0.5938, 1.0, 0.3125, 1.0, 0.3438, 1.0, 0.3438, 1.0, 0.3125, 1.0, 0.03125, 1.0, 0.0625, 1.0, 0.0625, 1.0, 0.03125, 1.0, 0.7188, 1.0, 0.75, 1.0, 0.75, 1.0, 0.7188, 1.0, 0.4375, 1.0, 0.4688, 1.0, 0.4688, 1.0, 0.4375, 1.0, 0.1562, 1.0, 0.1875, 1.0, 0.1875, 1.0, 0.1562, 1.0, 0.8438, 1.0, 0.875, 1.0, 0.875, 1.0, 0.8438, 1.0, 0.5625, 1.0, 0.5938, 1.0, 0.5938, 1.0, 0.5625, 1.0, 0.2812, 1.0, 0.3125, 1.0, 0.3125, 1.0, 0.2812, 1.0, 0.9688, 1.0, 1.0, 1.0, 1.0, 1.0, 0.9688, 1.0, 0.0, 1.0, 0.03125, 1.0, 0.03125, 1.0, 0.0, 1.0, 0.6875, 1.0, 0.7188, 1.0, 0.7188, 1.0, 0.6875, 1.0, 0.4062, 1.0, 0.4375, 1.0, 0.4375, 1.0, 0.4062, 1.0, 0.125, 1.0, 0.1562, 1.0, 0.1562, 1.0, 0.125, 1.0, 0.8125, 1.0, 0.8438, 1.0, 0.8438, 1.0, 0.8125, 1.0, 0.5312, 1.0, 0.5625, 1.0, 0.5625, 1.0, 0.5312, 1.0, 0.25, 1.0, 0.2812, 1.0, 0.2812, 1.0, 0.25, 1.0, 0.1875, 1.0, 0.2187, 1.0, 0.2188, 1.0, 0.1875, 1.0, 0.6875, 1.0, 0.7188, 1.0, 0.7188, 1.0, 0.6875, 1.0, 0.25, 1.0, 0.2812, 1.0, 0.2812, 1.0, 0.25, 1.0, 0.6562, 1.0, 0.6875, 1.0, 0.6875, 1.0, 0.6562, 1.0, 0.2188, 1.0, 0.25, 1.0, 0.25, 1.0, 0.2188, 1.0, 0.625, 1.0, 0.6562, 1.0, 0.6562, 1.0, 0.625, 1.0, 0.1875, 1.0, 0.2188, 1.0, 0.2188, 1.0, 0.1875, 1.0, 0.5938, 1.0, 0.625, 1.0, 0.625, 1.0, 0.5938, 1.0, 0.1562, 1.0, 0.1875, 1.0, 0.1875, 1.0, 0.1562, 1.0, 0.5625, 1.0, 0.5938, 1.0, 0.5938, 1.0, 0.5625, 1.0, 0.9688, 1.0, 1.0, 1.0, 1.0, 1.0, 0.9688, 1.0, 0.125, 1.0, 0.1562, 1.0, 0.1562, 1.0, 0.125, 1.0, 0.5312, 1.0, 0.5625, 1.0, 0.5625, 1.0, 0.5312, 1.0, 0.9375, 1.0, 0.9688, 1.0, 0.9688, 1.0, 0.9375, 1.0, 0.09375, 1.0, 0.125, 1.0, 0.125, 1.0, 0.09375, 1.0, 0.5, 1.0, 0.5312, 1.0, 0.5312, 1.0, 0.5, 1.0, 0.9062, 1.0, 0.9375, 1.0, 0.9375, 1.0, 0.9062, 1.0, 0.0625, 1.0, 0.09375, 1.0, 0.09375, 1.0, 0.0625, 1.0, 0.4688, 1.0, 0.5, 1.0, 0.5, 1.0, 0.4688, 1.0, 0.875, 1.0, 0.9062, 1.0, 0.9062, 1.0, 0.875, 1.0, 0.03125, 1.0, 0.0625, 1.0, 0.0625, 1.0, 0.03125, 1.0, 0.4375, 1.0, 0.4688, 1.0, 0.4688, 1.0, 0.4375, 1.0, 0.8438, 1.0, 0.875, 1.0, 0.875, 1.0, 0.8438, 1.0, 0.0, 1.0, 0.03125, 1.0, 0.03125, 1.0, 0.0, 1.0, 0.4062, 1.0, 0.4375, 1.0, 0.4375, 1.0, 0.4062, 1.0, 0.8125, 1.0, 0.8438, 1.0, 0.8438, 1.0, 0.8125, 1.0, 0.375, 1.0, 0.4062, 1.0, 0.4062, 1.0, 0.375, 1.0, 0.7812, 1.0, 0.8125, 1.0, 0.8125, 1.0, 0.7812, 1.0, 0.3438, 1.0, 0.375, 1.0, 0.375, 1.0, 0.3438, 1.0, 0.75, 1.0, 0.7812, 1.0, 0.7812, 1.0, 0.75, 1.0, 0.3125, 1.0, 0.3438, 1.0, 0.3438, 1.0, 0.3125, 1.0, 0.7188, 1.0, 0.75, 1.0, 0.75, 1.0, 0.7188, 1.0, 0.9375, 1.0, 0.9688, 1.0, 0.9688, 1.0, 0.9375, 1.0, 0.5938, 1.0, 0.625, 1.0, 0.625, 1.0, 0.5938, 1.0, 0.1563, 1.0, 0.1875, 1.0, 0.1875, 1.0, 0.1562, 1.0, 0.5625, 1.0, 0.5938, 1.0, 0.5938, 1.0, 0.5625, 1.0, 0.9688, 1.0, 1.0, 1.0, 1.0, 1.0, 0.9688, 1.0, 0.125, 1.0, 0.1563, 1.0, 0.1562, 1.0, 0.125, 1.0, 0.5312, 1.0, 0.5625, 1.0, 0.5625, 1.0, 0.5312, 1.0, 0.9375, 1.0, 0.9688, 1.0, 0.9688, 1.0, 0.9375, 1.0, 0.09375, 1.0, 0.125, 1.0, 0.125, 1.0, 0.09375, 1.0, 0.5, 1.0, 0.5312, 1.0, 0.5312, 1.0, 0.5, 1.0, 0.9062, 1.0, 0.9375, 1.0, 0.9375, 1.0, 0.9062, 1.0, 0.0625, 1.0, 0.09375, 1.0, 0.09375, 1.0, 0.0625, 1.0, 0.4688, 1.0, 0.5, 1.0, 0.5, 1.0, 0.4688, 1.0, 0.875, 1.0, 0.9062, 1.0, 0.9062, 1.0, 0.875, 1.0, 0.03125, 1.0, 0.0625, 1.0, 0.0625, 1.0, 0.03125, 1.0, 0.4375, 1.0, 0.4688, 1.0, 0.4688, 1.0, 0.4375, 1.0, 0.8438, 1.0, 0.875, 1.0, 0.875, 1.0, 0.8438, 1.0, 0.0, 1.0, 0.03125, 1.0, 0.03125, 1.0, 0.0, 1.0, 0.4062, 1.0, 0.4375, 1.0, 0.4375, 1.0, 0.4062, 1.0, 0.8125, 1.0, 0.8438, 1.0, 0.8438, 1.0, 0.8125, 1.0, 0.375, 1.0, 0.4062, 1.0, 0.4062, 1.0, 0.375, 1.0, 0.7812, 1.0, 0.8125, 1.0, 0.8125, 1.0, 0.7812, 1.0, 0.3438, 1.0, 0.375, 1.0, 0.375, 1.0, 0.3438, 1.0, 0.75, 1.0, 0.7812, 1.0, 0.7812, 1.0, 0.75, 1.0, 0.3125, 1.0, 0.3438, 1.0, 0.3438, 1.0, 0.3125, 1.0, 0.7188, 1.0, 0.75, 1.0, 0.75, 1.0, 0.7188, 1.0, 0.2813, 1.0, 0.3125, 1.0, 0.3125, 1.0, 0.2812, 1.0, 0.6875, 1.0, 0.7188, 1.0, 0.7188, 1.0, 0.6875, 1.0, 0.25, 1.0, 0.2813, 1.0, 0.2812, 1.0, 0.25, 1.0, 0.6563, 1.0, 0.6875, 1.0, 0.6875, 1.0, 0.6562, 1.0, 0.2187, 1.0, 0.25, 1.0, 0.25, 1.0, 0.2188, 1.0, 0.625, 1.0, 0.6563, 1.0, 0.6562, 1.0, 0.625, 1.0, 0.25, 1.0, 0.2812, 1.0, 0.2812, 1.0, 0.25, 1.0, 0.5312, 1.0, 0.5625, 1.0, 0.5625, 1.0, 0.5312, 1.0, 0.8125, 1.0, 0.8438, 1.0, 0.8438, 1.0, 0.8125, 1.0, 0.125, 1.0, 0.1562, 1.0, 0.1562, 1.0, 0.125, 1.0, 0.4062, 1.0, 0.4375, 1.0, 0.4375, 1.0, 0.4062, 1.0, 0.6875, 1.0, 0.7188, 1.0, 0.7188, 1.0, 0.6875, 1.0, 0.0, 1.0, 0.03125, 1.0, 0.03125, 1.0, 0.0, 1.0, 0.9688, 1.0, 1.0, 1.0, 1.0, 1.0, 0.9688, 1.0, 0.2812, 1.0, 0.3125, 1.0, 0.3125, 1.0, 0.2812, 1.0, 0.5625, 1.0, 0.5938, 1.0, 0.5938, 1.0, 0.5625, 1.0, 0.8438, 1.0, 0.875, 1.0, 0.875, 1.0, 0.8438, 1.0, 0.1562, 1.0, 0.1875, 1.0, 0.1875, 1.0, 0.1562, 1.0, 0.4375, 1.0, 0.4688, 1.0, 0.4688, 1.0, 0.4375, 1.0, 0.7188, 1.0, 0.75, 1.0, 0.75, 1.0, 0.7188, 1.0, 0.03125, 1.0, 0.0625, 1.0, 0.0625, 1.0, 0.03125, 1.0, 0.3125, 1.0, 0.3438, 1.0, 0.3438, 1.0, 0.3125, 1.0, 0.5938, 1.0, 0.625, 1.0, 0.625, 1.0, 0.5938, 1.0, 0.875, 1.0, 0.9062, 1.0, 0.9062, 1.0, 0.875, 1.0, 0.1875, 1.0, 0.2188, 1.0, 0.2187, 1.0, 0.1875, 1.0, 0.4688, 1.0, 0.5, 1.0, 0.5, 1.0, 0.4688, 1.0, 0.75, 1.0, 0.7812, 1.0, 0.7812, 1.0, 0.75, 1.0, 0.0625, 1.0, 0.09375, 1.0, 0.09375, 1.0, 0.0625, 1.0, 0.3438, 1.0, 0.375, 1.0, 0.375, 1.0, 0.3438, 1.0, 0.625, 1.0, 0.6562, 1.0, 0.6562, 1.0, 0.625, 1.0, 0.9062, 1.0, 0.9375, 1.0, 0.9375, 1.0, 0.9062, 1.0, 0.2188, 1.0, 0.25, 1.0, 0.25, 1.0, 0.2187, 1.0, 0.5, 1.0, 0.5312, 1.0, 0.5312, 1.0, 0.5, 1.0, 0.7812, 1.0, 0.8125, 1.0, 0.8125, 1.0, 0.7812, 1.0, 0.09375, 1.0, 0.125, 1.0, 0.125, 1.0, 0.09375, 1.0, 0.375, 1.0, 0.4062, 1.0, 0.4062, 1.0, 0.375, 1.0, 0.6562, 1.0, 0.6875, 1.0, 0.6875, 1.0, 0.6562, 1.0, 0.9375, 1.0, 0.9688, 1.0, 0.9688, 1.0, 0.9375, 1.0, 0.0, 0.0, 0.0, 0.0, 0.0, 0.0, 0.0, 0.0, 0.0, 0.0, 0.0, 0.0, 0.0, 0.0, 0.0, 0.0, 0.0, 0.0, 0.0, 0.0, 0.0, 0.0, 0.0, 0.0, 0.0, 0.0, 0.0, 0.0, 0.0, 0.0, 0.0, 0.0, 0.0, 0.0, 0.0, 0.0, 0.0, 0.0, 0.0, 0.0, 0.0, 0.0, 0.0, 0.0, 0.0, 0.0, 0.0, 0.0, 0.0, 0.0, 0.0, 0.0, 0.0, 0.0, 0.0, 0.0, 0.0, 0.0, 0.0, 0.0, 0.0, 0.0, 0.0, 0.0, 0.625, 1.0, 0.6562, 1.0, 0.6563, 1.0, 0.625, 1.0, 0.2188, 1.0, 0.25, 1.0, 0.25, 1.0, 0.2187, 1.0, 0.6562, 1.0, 0.6875, 1.0, 0.6875, 1.0, 0.6563, 1.0, 0.25, 1.0, 0.2812, 1.0, 0.2813, 1.0, 0.25, 1.0, 0.6875, 1.0, 0.7188, 1.0, 0.7188, 1.0, 0.6875, 1.0, 0.2812, 1.0, 0.3125, 1.0, 0.3125, 1.0, 0.2813, 1.0, 0.7188, 1.0, 0.75, 1.0, 0.75, 1.0, 0.7188, 1.0, 0.3125, 1.0, 0.3438, 1.0, 0.3438, 1.0, 0.3125, 1.0, 0.75, 1.0, 0.7812, 1.0, 0.7812, 1.0, 0.75, 1.0, 0.3438, 1.0, 0.375, 1.0, 0.375, 1.0, 0.3438, 1.0, 0.7812, 1.0, 0.8125, 1.0, 0.8125, 1.0, 0.7812, 1.0, 0.375, 1.0, 0.4062, 1.0, 0.4062, 1.0, 0.375, 1.0, 0.8125, 1.0, 0.8438, 1.0, 0.8438, 1.0, 0.8125, 1.0, 0.4062, 1.0, 0.4375, 1.0, 0.4375, 1.0, 0.4062, 1.0, 0.0, 1.0, 0.03125, 1.0, 0.03125, 1.0, 0.0, 1.0, 0.8438, 1.0, 0.875, 1.0, 0.875, 1.0, 0.8438, 1.0, 0.4375, 1.0, 0.4688, 1.0, 0.4688, 1.0, 0.4375, 1.0, 0.03125, 1.0, 0.0625, 1.0, 0.0625, 1.0, 0.03125, 1.0, 0.875, 1.0, 0.9062, 1.0, 0.9062, 1.0, 0.875, 1.0, 0.4688, 1.0, 0.5, 1.0, 0.5, 1.0, 0.4688, 1.0, 0.0625, 1.0, 0.09375, 1.0, 0.09375, 1.0, 0.0625, 1.0, 0.9062, 1.0, 0.9375, 1.0, 0.9375, 1.0, 0.9062, 1.0, 0.5, 1.0, 0.5312, 1.0, 0.5312, 1.0, 0.5, 1.0, 0.09375, 1.0, 0.125, 1.0, 0.125, 1.0, 0.09375, 1.0, 0.9375, 1.0, 0.9688, 1.0, 0.9688, 1.0, 0.9375, 1.0, 0.5312, 1.0, 0.5625, 1.0, 0.5625, 1.0, 0.5312, 1.0, 0.125, 1.0, 0.1562, 1.0, 0.1563, 1.0, 0.125, 1.0, 0.9688, 1.0, 1.0, 1.0, 1.0, 1.0, 0.9688, 1.0, 0.5625, 1.0, 0.5938, 1.0, 0.5938, 1.0, 0.5625, 1.0, 0.1562, 1.0, 0.1875, 1.0, 0.1875, 1.0, 0.1563, 1.0, 0.5938, 1.0, 0.625, 1.0, 0.625, 1.0, 0.5938, 1.0, 0.1875, 1.0, 0.2188, 1.0, 0.2187, 1.0, 0.1875, 1.0, 0.6562, 1.0, 0.6875, 1.0, 0.6875, 1.0, 0.6562, 1.0, 0.09375, 1.0, 0.125, 1.0, 0.125, 1.0, 0.09375, 1.0, 0.5, 1.0, 0.5312, 1.0, 0.5312, 1.0, 0.5, 1.0, 0.9062, 1.0, 0.9375, 1.0, 0.9375, 1.0, 0.9062, 1.0, 0.0625, 1.0, 0.09375, 1.0, 0.09375, 1.0, 0.0625, 1.0, 0.4688, 1.0, 0.5, 1.0, 0.5, 1.0, 0.4688, 1.0, 0.875, 1.0, 0.9062, 1.0, 0.9062, 1.0, 0.875, 1.0, 0.03125, 1.0, 0.0625, 1.0, 0.0625, 1.0, 0.03125, 1.0, 0.4375, 1.0, 0.4688, 1.0, 0.4688, 1.0, 0.4375, 1.0, 0.8438, 1.0, 0.875, 1.0, 0.875, 1.0, 0.8438, 1.0, 0.0, 1.0, 0.03125, 1.0, 0.03125, 1.0, 0.0, 1.0, 0.4062, 1.0, 0.4375, 1.0, 0.4375, 1.0, 0.4062, 1.0, 0.8125, 1.0, 0.8438, 1.0, 0.8438, 1.0, 0.8125, 1.0, 0.375, 1.0, 0.4062, 1.0, 0.4062, 1.0, 0.375, 1.0, 0.7812, 1.0, 0.8125, 1.0, 0.8125, 1.0, 0.7812, 1.0, 0.3438, 1.0, 0.375, 1.0, 0.375, 1.0, 0.3438, 1.0, 0.75, 1.0, 0.7812, 1.0, 0.7812, 1.0, 0.75, 1.0, 0.3125, 1.0, 0.3438, 1.0, 0.3438, 1.0, 0.3125, 1.0, 0.7188, 1.0, 0.75, 1.0, 0.75, 1.0, 0.7188, 1.0, 0.2812, 1.0, 0.3125, 1.0, 0.3125, 1.0, 0.2812, 1.0, 0.6875, 1.0, 0.7188, 1.0, 0.7188, 1.0, 0.6875, 1.0, 0.25, 1.0, 0.2812, 1.0, 0.2812, 1.0, 0.25, 1.0, 0.6562, 1.0, 0.6875, 1.0, 0.6875, 1.0, 0.6562, 1.0, 0.2188, 1.0, 0.25, 1.0, 0.25, 1.0, 0.2188, 1.0, 0.625, 1.0, 0.6562, 1.0, 0.6562, 1.0, 0.625, 1.0, 0.1875, 1.0, 0.2188, 1.0, 0.2188, 1.0, 0.1875, 1.0, 0.5938, 1.0, 0.625, 1.0, 0.625, 1.0, 0.5938, 1.0, 0.1562, 1.0, 0.1875, 1.0, 0.1875, 1.0, 0.1562, 1.0, 0.5625, 1.0, 0.5938, 1.0, 0.5938, 1.0, 0.5625, 1.0, 0.9688, 1.0, 1.0, 1.0, 1.0, 1.0, 0.9688, 1.0, 0.125, 1.0, 0.1562, 1.0, 0.1562, 1.0, 0.125, 1.0, 0.5312, 1.0, 0.5625, 1.0, 0.5625, 1.0, 0.5312, 1.0, 0.5625, 1.0, 0.5938, 1.0, 0.5938, 1.0, 0.5625, 1.0, 0.2188, 1.0, 0.25, 1.0, 0.25, 1.0, 0.2188, 1.0, 0.625, 1.0, 0.6562, 1.0, 0.6562, 1.0, 0.625, 1.0, 0.1875, 1.0, 0.2188, 1.0, 0.2188, 1.0, 0.1875, 1.0, 0.5938, 1.0, 0.625, 1.0, 0.625, 1.0, 0.5938, 1.0, 0.1562, 1.0, 0.1875, 1.0, 0.1875, 1.0, 0.1562, 1.0, 0.5625, 1.0, 0.5938, 1.0, 0.5938, 1.0, 0.5625, 1.0, 0.9688, 1.0, 1.0, 1.0, 1.0, 1.0, 0.9688, 1.0, 0.125, 1.0, 0.1562, 1.0, 0.1562, 1.0, 0.125, 1.0, 0.5312, 1.0, 0.5625, 1.0, 0.5625, 1.0, 0.5312, 1.0, 0.9375, 1.0, 0.9688, 1.0, 0.9688, 1.0, 0.9375, 1.0, 0.09375, 1.0, 0.125, 1.0, 0.125, 1.0, 0.09375, 1.0, 0.5, 1.0, 0.5312, 1.0, 0.5312, 1.0, 0.5, 1.0, 0.9062, 1.0, 0.9375, 1.0, 0.9375, 1.0, 0.9062, 1.0, 0.0625, 1.0, 0.09375, 1.0, 0.09375, 1.0, 0.0625, 1.0, 0.4688, 1.0, 0.5, 1.0, 0.5, 1.0, 0.4688, 1.0, 0.875, 1.0, 0.9062, 1.0, 0.9062, 1.0, 0.875, 1.0, 0.03125, 1.0, 0.0625, 1.0, 0.0625, 1.0, 0.03125, 1.0, 0.4375, 1.0, 0.4688, 1.0, 0.4688, 1.0, 0.4375, 1.0, 0.8438, 1.0, 0.875, 1.0, 0.875, 1.0, 0.8438, 1.0, 0.0, 1.0, 0.03125, 1.0, 0.03125, 1.0, 0.0, 1.0, 0.4062, 1.0, 0.4375, 1.0, 0.4375, 1.0, 0.4062, 1.0, 0.8125, 1.0, 0.8438, 1.0, 0.8438, 1.0, 0.8125, 1.0, 0.375, 1.0, 0.4062, 1.0, 0.4062, 1.0, 0.375, 1.0, 0.7812, 1.0, 0.8125, 1.0, 0.8125, 1.0, 0.7812, 1.0, 0.3438, 1.0, 0.375, 1.0, 0.375, 1.0, 0.3438, 1.0, 0.75, 1.0, 0.7812, 1.0, 0.7812, 1.0, 0.75, 1.0, 0.3125, 1.0, 0.3438, 1.0, 0.3438, 1.0, 0.3125, 1.0, 0.7188, 1.0, 0.75, 1.0, 0.75, 1.0, 0.7188, 1.0, 0.2812, 1.0, 0.3125, 1.0, 0.3125, 1.0, 0.2812, 1.0, 0.6875, 1.0, 0.7188, 1.0, 0.7188, 1.0, 0.6875, 1.0, 0.25, 1.0, 0.2812, 1.0, 0.2812, 1.0, 0.25, 1.0, 0.4688, 1.0, 0.5, 1.0, 0.5, 1.0, 0.4688, 1.0, 0.9688, 1.0, 1.0, 1.0, 1.0, 1.0, 0.9688, 1.0, 0.125, 1.0, 0.1562, 1.0, 0.1562, 1.0, 0.125, 1.0, 0.5312, 1.0, 0.5625, 1.0, 0.5625, 1.0, 0.5312, 1.0, 0.9375, 1.0, 0.9688, 1.0, 0.9688, 1.0, 0.9375, 1.0, 0.09375, 1.0, 0.125, 1.0, 0.125, 1.0, 0.09375, 1.0, 0.5, 1.0, 0.5312, 1.0, 0.5312, 1.0, 0.5, 1.0, 0.9062, 1.0, 0.9375, 1.0, 0.9375, 1.0, 0.9062, 1.0, 0.0625, 1.0, 0.09375, 1.0, 0.09375, 1.0, 0.0625, 1.0, 0.4688, 1.0, 0.5, 1.0, 0.5, 1.0, 0.4688, 1.0, 0.875, 1.0, 0.9062, 1.0, 0.9062, 1.0, 0.875, 1.0, 0.03125, 1.0, 0.0625, 1.0, 0.0625, 1.0, 0.03125, 1.0, 0.4375, 1.0, 0.4688, 1.0, 0.4688, 1.0, 0.4375, 1.0, 0.8438, 1.0, 0.875, 1.0, 0.875, 1.0, 0.8438, 1.0, 0.0, 1.0, 0.03125, 1.0, 0.03125, 1.0, 0.0, 1.0, 0.4062, 1.0, 0.4375, 1.0, 0.4375, 1.0, 0.4062, 1.0, 0.8125, 1.0, 0.8438, 1.0, 0.8438, 1.0, 0.8125, 1.0, 0.375, 1.0, 0.4062, 1.0, 0.4062, 1.0, 0.375, 1.0, 0.7812, 1.0, 0.8125, 1.0, 0.8125, 1.0, 0.7812, 1.0, 0.3438, 1.0, 0.375, 1.0, 0.375, 1.0, 0.3438, 1.0, 0.75, 1.0, 0.7812, 1.0, 0.7812, 1.0, 0.75, 1.0, 0.3125, 1.0, 0.3438, 1.0, 0.3438, 1.0, 0.3125, 1.0, 0.7188, 1.0, 0.75, 1.0, 0.75, 1.0, 0.7188, 1.0, 0.2812, 1.0, 0.3125, 1.0, 0.3125, 1.0, 0.2812, 1.0, 0.6875, 1.0, 0.7188, 1.0, 0.7188, 1.0, 0.6875, 1.0, 0.25, 1.0, 0.2812, 1.0, 0.2812, 1.0, 0.25, 1.0, 0.6562, 1.0, 0.6875, 1.0, 0.6875, 1.0, 0.6562, 1.0, 0.2188, 1.0, 0.25, 1.0, 0.25, 1.0, 0.2188, 1.0, 0.625, 1.0, 0.6562, 1.0, 0.6562, 1.0, 0.625, 1.0, 0.1875, 1.0, 0.2188, 1.0, 0.2188, 1.0, 0.1875, 1.0, 0.5938, 1.0, 0.625, 1.0, 0.625, 1.0, 0.5938, 1.0, 0.1562, 1.0, 0.1875, 1.0, 0.1875, 1.0, 0.1562, 1.0, 0.2968, 0.4854, 0.25, 0.49, 0.2032, 0.4854, 0.1582, 0.4717, 0.1167, 0.4496, 0.08029, 0.4197, 0.05045, 0.3833, 0.02827, 0.3418, 0.01461, 0.2968, 0.01, 0.25, 0.01461, 0.2032, 0.02827, 0.1582, 0.05045, 0.1167, 0.08029, 0.08029, 0.1167, 0.05045, 0.1582, 0.02827, 0.2032, 0.01461, 0.25, 0.01, 0.2968, 0.01461, 0.3418, 0.02827, 0.3833, 0.05045, 0.4197, 0.08029, 0.4496, 0.1167, 0.4717, 0.1582, 0.4854, 0.2032, 0.49, 0.25, 0.4854, 0.2968, 0.4717, 0.3418, 0.4496, 0.3833, 0.4197, 0.4197, 0.3833, 0.4496, 0.3418, 0.4717, 0.875, 1.0, 0.9062, 1.0, 0.9062, 1.0, 0.875, 1.0, 0.03125, 1.0, 0.0625, 1.0, 0.0625, 1.0, 0.03125, 1.0, 0.4375, 1.0, 0.4688, 1.0, 0.4688, 1.0, 0.4375, 1.0, 0.8438, 1.0, 0.875, 1.0, 0.875, 1.0, 0.8438, 1.0, 0.0, 1.0, 0.03125, 1.0, 0.03125, 1.0, 0.0, 1.0, 0.4062, 1.0, 0.4375, 1.0, 0.4375, 1.0, 0.4062, 1.0, 0.8125, 1.0, 0.8438, 1.0, 0.8438, 1.0, 0.8125, 1.0, 0.375, 1.0, 0.4062, 1.0, 0.4062, 1.0, 0.375, 1.0, 0.7812, 1.0, 0.8125, 1.0, 0.8125, 1.0, 0.7812, 1.0, 0.3438, 1.0, 0.375, 1.0, 0.375, 1.0, 0.3438, 1.0, 0.75, 1.0, 0.7812, 1.0, 0.7812, 1.0, 0.75, 1.0, 0.3125, 1.0, 0.3438, 1.0, 0.3438, 1.0, 0.3125, 1.0, 0.7188, 1.0, 0.75, 1.0, 0.75, 1.0, 0.7188, 1.0, 0.2812, 1.0, 0.3125, 1.0, 0.3125, 1.0, 0.2812, 1.0, 0.6875, 1.0, 0.7188, 1.0, 0.7188, 1.0, 0.6875, 1.0, 0.25, 1.0, 0.2812, 1.0, 0.2812, 1.0, 0.25, 1.0, 0.6562, 1.0, 0.6875, 1.0, 0.6875, 1.0, 0.6562, 1.0, 0.2188, 1.0, 0.25, 1.0, 0.25, 1.0, 0.2188, 1.0, 0.625, 1.0, 0.6562, 1.0, 0.6562, 1.0, 0.625, 1.0, 0.1875, 1.0, 0.2188, 1.0, 0.2188, 1.0, 0.1875, 1.0, 0.5938, 1.0, 0.625, 1.0, 0.625, 1.0, 0.5938, 1.0, 0.1562, 1.0, 0.1875, 1.0, 0.1875, 1.0, 0.1562, 1.0, 0.5625, 1.0, 0.5938, 1.0, 0.5938, 1.0, 0.5625, 1.0, 0.9688, 1.0, 1.0, 1.0, 1.0, 1.0, 0.9688, 1.0, 0.125, 1.0, 0.1562, 1.0, 0.1562, 1.0, 0.125, 1.0, 0.5312, 1.0, 0.5625, 1.0, 0.5625, 1.0, 0.5312, 1.0, 0.9375, 1.0, 0.9688, 1.0, 0.9688, 1.0, 0.9375, 1.0, 0.09375, 1.0, 0.125, 1.0, 0.125, 1.0, 0.09375, 1.0, 0.5, 1.0, 0.5312, 1.0, 0.5312, 1.0, 0.5, 1.0, 0.9062, 1.0, 0.9375, 1.0, 0.9375, 1.0, 0.9062, 1.0, 0.0625, 1.0, 0.09375, 1.0, 0.09375, 1.0, 0.0625, 1.0])
me_cylinder.materials.append(mat_material_002)
me_cylinder.use_remesh_fix_poles = True
me_cylinder.use_remesh_preserve_attributes = False
me_cylinder.use_mirror_vertex_groups = False
me_cylinder.update()

# ---- objects
ob_botemoztaza = bpy.data.objects.new('BoteMoztaza', me_cylinder)

# ---- transforms, parenting, visibility, modifiers, constraints
ob_botemoztaza.location = (0.0, 0.0, 0.0)
ob_botemoztaza.lineart.crease_threshold = 0.0

# ---- collection membership
scene.collection.objects.link(ob_botemoztaza)

# ---- scene / render settings (as saved in the file)
scene.frame_start = 1; scene.frame_end = 250; scene.frame_set(73)
scene.render.engine = 'BLENDER_EEVEE_NEXT'
scene.cycles.use_denoising = False
scene.cycles.samples = 128
scene.cycles.sampling_pattern = 'TABULATED_SOBOL'
scene.cycles.use_adaptive_sampling = False
scene.cycles.use_light_tree = False
scene.view_settings.view_transform = 'Filmic'
bpy.context.view_layer.update()

# ---- added for rendering (the .blend has no active camera and no usable light): camera, sun
cam_auto = bpy.data.cameras.new('AutoCamera')
cam_auto.lens = 50.0
cam_auto.sensor_width = 36.0
cam_auto.clip_end = 1000.0
ob_auto_camera = bpy.data.objects.new('AutoCamera', cam_auto)
scene.collection.objects.link(ob_auto_camera)
ob_auto_camera.location = (2.13396, -2.56075, 1.95529)
ob_auto_camera.rotation_euler = (1.09748, -7.21219e-08, 0.694738)
scene.camera = ob_auto_camera
light_auto_sun = bpy.data.lights.new('AutoSun', 'SUN')
light_auto_sun.energy = 3.0
light_auto_sun.angle = 0.0523599
ob_auto_sun = bpy.data.objects.new('AutoSun', light_auto_sun)
scene.collection.objects.link(ob_auto_sun)
ob_auto_sun.rotation_euler = (0.872665, 0.174533, 0.523599)
bpy.context.view_layer.update()
